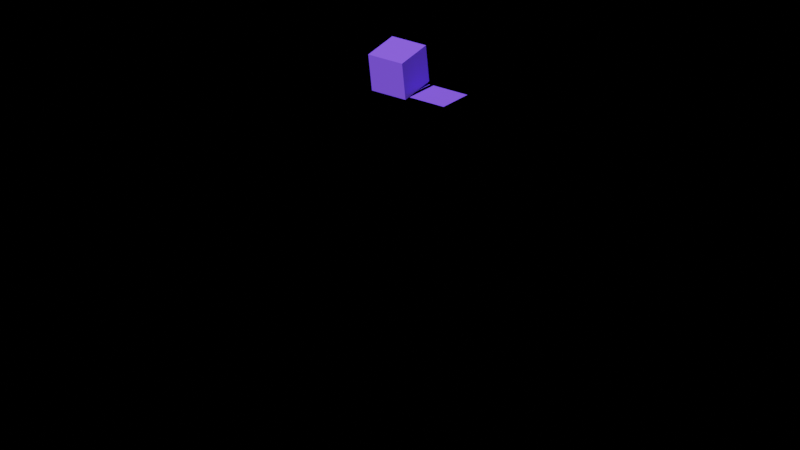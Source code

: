 # Source: GameCubeStartupLogo.blend  (saved by Blender 3.5.10; exported with 4.5.12 LTS)
import bpy
from mathutils import Matrix  # noqa: F401  (used for matrix-valued properties, if any)

bpy.ops.wm.read_factory_settings(use_empty=True)
scene = bpy.context.scene
scene.name = 'Scene'

# ---- collections
col_collection = bpy.data.collections.new('Collection'); scene.collection.children.link(col_collection)

# ---- materials (node trees are filled in below, after node groups)
mat_material_300 = bpy.data.materials.new('Material.300')
mat_material_300.use_transparent_shadow = False
mat_material_300.diffuse_color = (0.1679, 0.07468, 0.922, 1.0)
mat_material_300.roughness = 0.5
mat_font_color = bpy.data.materials.new('Font Color')
mat_font_color.use_transparent_shadow = False
mat_font_color.diffuse_color = (1.0, 1.0, 1.0, 1.0)
mat_font_color.roughness = 0.6695

# ---- material node trees

# ---- world
world_world = bpy.data.worlds.new('World'); scene.world = world_world
world_world.color = (0.0, 0.0, 0.0)
world_world.use_sun_shadow = False
world_world.sun_shadow_jitter_overblur = 0.0

# ---- cameras
cam_camera_001 = bpy.data.cameras.new('Camera.001')
cam_camera_001.lens = 160.7
cam_camera_001.shift_x = 0.05
cam_camera_001.shift_y = 0.19

# ---- lights
light_point = bpy.data.lights.new('Point', 'SUN')
light_point.transmission_factor = 0.0
light_point.energy = 5.0
light_point.shadow_soft_size = 1.0

# ---- meshes
me_cube_002 = bpy.data.meshes.new('Cube.002')
me_cube_002.from_pydata([(-1.0, -1.0, -1.0), (-1.0, -1.0, 1.0), (-1.0, 1.0, -1.0), (-1.0, 1.0, 1.0), (1.0, -1.0, -1.0), (1.0, -1.0, 1.0), (1.0, 1.0, -1.0), (1.0, 1.0, 1.0)], [], [(0, 1, 3, 2), (2, 3, 7, 6), (6, 7, 5, 4), (4, 5, 1, 0), (2, 6, 4, 0), (7, 3, 1, 5)])
_uv = me_cube_002.uv_layers.new(name='UVMap')
_uv.uv.foreach_set('vector', [0.375, 0.0, 0.625, 0.0, 0.625, 0.25, 0.375, 0.25, 0.375, 0.25, 0.625, 0.25, 0.625, 0.5, 0.375, 0.5, 0.375, 0.5, 0.625, 0.5, 0.625, 0.75, 0.375, 0.75, 0.375, 0.75, 0.625, 0.75, 0.625, 1.0, 0.375, 1.0, 0.125, 0.5, 0.375, 0.5, 0.375, 0.75, 0.125, 0.75, 0.625, 0.5, 0.875, 0.5, 0.875, 0.75, 0.625, 0.75])
me_cube_002.materials.append(mat_material_300)
me_cube_002.update()
me_plane = bpy.data.meshes.new('Plane')
me_plane.from_pydata([(-1.0, -1.0, 0.0), (1.0, -1.0, 0.0), (-1.0, 1.0, 0.0), (1.0, 1.0, 0.0)], [], [(0, 1, 3, 2)])
_uv = me_plane.uv_layers.new(name='UVMap')
_uv.uv.foreach_set('vector', [0.0, 0.0, 1.0, 0.0, 1.0, 1.0, 0.0, 1.0])
me_plane.materials.append(mat_material_300)
me_plane.update()
me_plane_001 = bpy.data.meshes.new('Plane.001')
me_plane_001.from_pydata([(-1.0, -1.0, 0.0), (1.0, -1.0, 0.0), (-1.0, 1.0, 0.0), (1.0, 1.0, 0.0)], [], [(0, 1, 3, 2)])
_uv = me_plane_001.uv_layers.new(name='UVMap')
_uv.uv.foreach_set('vector', [0.0, 0.0, 1.0, 0.0, 1.0, 1.0, 0.0, 1.0])
me_plane_001.materials.append(mat_material_300)
me_plane_001.update()
me_plane_002 = bpy.data.meshes.new('Plane.002')
me_plane_002.from_pydata([(-1.0, -1.0, 0.0), (1.0, -1.0, 0.0), (-1.0, 1.0, 0.0), (1.0, 1.0, 0.0)], [], [(0, 1, 3, 2)])
_uv = me_plane_002.uv_layers.new(name='UVMap')
_uv.uv.foreach_set('vector', [0.0, 0.0, 1.0, 0.0, 1.0, 1.0, 0.0, 1.0])
me_plane_002.materials.append(mat_material_300)
me_plane_002.update()
me_plane_003 = bpy.data.meshes.new('Plane.003')
me_plane_003.from_pydata([(-1.0, -1.0, 0.0), (1.0, -1.0, 0.0), (-1.0, 1.0, 0.0), (1.0, 1.0, 0.0)], [], [(0, 1, 3, 2)])
_uv = me_plane_003.uv_layers.new(name='UVMap')
_uv.uv.foreach_set('vector', [0.0, 0.0, 1.0, 0.0, 1.0, 1.0, 0.0, 1.0])
me_plane_003.materials.append(mat_material_300)
me_plane_003.update()
me_plane_004 = bpy.data.meshes.new('Plane.004')
me_plane_004.from_pydata([(-1.0, -1.0, 0.0), (1.0, -1.0, 0.0), (-1.0, 1.0, 0.0), (1.0, 1.0, 0.0)], [], [(0, 1, 3, 2)])
_uv = me_plane_004.uv_layers.new(name='UVMap')
_uv.uv.foreach_set('vector', [0.0, 0.0, 1.0, 0.0, 1.0, 1.0, 0.0, 1.0])
me_plane_004.materials.append(mat_material_300)
me_plane_004.update()
me_plane_005 = bpy.data.meshes.new('Plane.005')
me_plane_005.from_pydata([(-1.0, -1.0, 0.0), (1.0, -1.0, 0.0), (-1.0, 1.0, 0.0), (1.0, 1.0, 0.0)], [], [(0, 1, 3, 2)])
_uv = me_plane_005.uv_layers.new(name='UVMap')
_uv.uv.foreach_set('vector', [0.0, 0.0, 1.0, 0.0, 1.0, 1.0, 0.0, 1.0])
me_plane_005.materials.append(mat_material_300)
me_plane_005.update()
me_plane_006 = bpy.data.meshes.new('Plane.006')
me_plane_006.from_pydata([(-1.0, -1.0, 0.0), (1.0, -1.0, 0.0), (-1.0, 1.0, 0.0), (1.0, 1.0, 0.0)], [], [(0, 1, 3, 2)])
_uv = me_plane_006.uv_layers.new(name='UVMap')
_uv.uv.foreach_set('vector', [0.0, 0.0, 1.0, 0.0, 1.0, 1.0, 0.0, 1.0])
me_plane_006.materials.append(mat_material_300)
me_plane_006.update()
me_plane_007 = bpy.data.meshes.new('Plane.007')
me_plane_007.from_pydata([(-1.0, -1.0, 0.0), (1.0, -1.0, 0.0), (-1.0, 1.0, 0.0), (1.0, 1.0, 0.0)], [], [(0, 1, 3, 2)])
_uv = me_plane_007.uv_layers.new(name='UVMap')
_uv.uv.foreach_set('vector', [0.0, 0.0, 1.0, 0.0, 1.0, 1.0, 0.0, 1.0])
me_plane_007.materials.append(mat_material_300)
me_plane_007.update()
me_plane_008 = bpy.data.meshes.new('Plane.008')
me_plane_008.from_pydata([(-1.0, -1.0, 0.0), (1.0, -1.0, 0.0), (-1.0, 1.0, 0.0), (1.0, 1.0, 0.0)], [], [(0, 1, 3, 2)])
_uv = me_plane_008.uv_layers.new(name='UVMap')
_uv.uv.foreach_set('vector', [0.0, 0.0, 1.0, 0.0, 1.0, 1.0, 0.0, 1.0])
me_plane_008.materials.append(mat_material_300)
me_plane_008.update()
me_plane_009 = bpy.data.meshes.new('Plane.009')
me_plane_009.from_pydata([(-1.0, -1.0, 0.0), (1.0, -1.0, 0.0), (-1.0, 1.0, 0.0), (1.0, 1.0, 0.0)], [], [(0, 1, 3, 2)])
_uv = me_plane_009.uv_layers.new(name='UVMap')
_uv.uv.foreach_set('vector', [0.0, 0.0, 1.0, 0.0, 1.0, 1.0, 0.0, 1.0])
me_plane_009.materials.append(mat_material_300)
me_plane_009.update()
me_plane_010 = bpy.data.meshes.new('Plane.010')
me_plane_010.from_pydata([(-1.0, -1.0, 0.0), (1.0, -1.0, 0.0), (-1.0, 1.0, 0.0), (1.0, 1.0, 0.0)], [], [(0, 1, 3, 2)])
_uv = me_plane_010.uv_layers.new(name='UVMap')
_uv.uv.foreach_set('vector', [0.0, 0.0, 1.0, 0.0, 1.0, 1.0, 0.0, 1.0])
me_plane_010.materials.append(mat_material_300)
me_plane_010.update()
me_plane_011 = bpy.data.meshes.new('Plane.011')
me_plane_011.from_pydata([(-1.0, -1.0, 0.0), (1.0, -1.0, 0.0), (-1.0, 1.0, 0.0), (1.0, 1.0, 0.0)], [], [(0, 1, 3, 2)])
_uv = me_plane_011.uv_layers.new(name='UVMap')
_uv.uv.foreach_set('vector', [0.0, 0.0, 1.0, 0.0, 1.0, 1.0, 0.0, 1.0])
me_plane_011.materials.append(mat_material_300)
me_plane_011.update()
me_plane_012 = bpy.data.meshes.new('Plane.012')
me_plane_012.from_pydata([(-1.0, -1.0, 0.0), (1.0, -1.0, 0.0), (-1.0, 1.0, 0.0), (1.0, 1.0, 0.0)], [], [(0, 1, 3, 2)])
_uv = me_plane_012.uv_layers.new(name='UVMap')
_uv.uv.foreach_set('vector', [0.0, 0.0, 1.0, 0.0, 1.0, 1.0, 0.0, 1.0])
me_plane_012.materials.append(mat_material_300)
me_plane_012.update()
me_plane_013 = bpy.data.meshes.new('Plane.013')
me_plane_013.from_pydata([(-1.0, -1.0, 0.0), (1.0, -1.0, 0.0), (-1.0, 1.0, 0.0), (1.0, 1.0, 0.0)], [], [(0, 1, 3, 2)])
_uv = me_plane_013.uv_layers.new(name='UVMap')
_uv.uv.foreach_set('vector', [0.0, 0.0, 1.0, 0.0, 1.0, 1.0, 0.0, 1.0])
me_plane_013.materials.append(mat_material_300)
me_plane_013.update()
me_plane_014 = bpy.data.meshes.new('Plane.014')
me_plane_014.from_pydata([(-1.0, -1.0, 0.0), (1.0, -1.0, 0.0), (-1.0, 1.0, 0.0), (1.0, 1.0, 0.0)], [], [(0, 1, 3, 2)])
_uv = me_plane_014.uv_layers.new(name='UVMap')
_uv.uv.foreach_set('vector', [0.0, 0.0, 1.0, 0.0, 1.0, 1.0, 0.0, 1.0])
me_plane_014.materials.append(mat_material_300)
me_plane_014.update()

# ---- curves / text
txt_cs_375 = bpy.data.curves.new('CS 375 ', 'FONT')
txt_cs_375.dimensions = '2D'
txt_cs_375.body = 'CS 375\nProductions\n'
txt_cs_375.materials.append(mat_font_color)
txt_cs_375.bevel_mode = 'OBJECT'
txt_cs_375.bevel_profile.use_clip = True
txt_cs_375.extrude = 0.04
txt_cs_375.resolution_u = 20
txt_cs_375.use_fill_caps = True
txt_cs_375.align_x = 'CENTER'

# ---- objects
ob_cube = bpy.data.objects.new('Cube', me_cube_002)
ob_plane = bpy.data.objects.new('Plane', me_plane)
ob_plane_001 = bpy.data.objects.new('Plane.001', me_plane_001)
ob_plane_002 = bpy.data.objects.new('Plane.002', me_plane_002)
ob_plane_003 = bpy.data.objects.new('Plane.003', me_plane_003)
ob_plane_004 = bpy.data.objects.new('Plane.004', me_plane_004)
ob_plane_005 = bpy.data.objects.new('Plane.005', me_plane_005)
ob_plane_006 = bpy.data.objects.new('Plane.006', me_plane_006)
ob_plane_007 = bpy.data.objects.new('Plane.007', me_plane_007)
ob_plane_008 = bpy.data.objects.new('Plane.008', me_plane_008)
ob_plane_009 = bpy.data.objects.new('Plane.009', me_plane_009)
ob_plane_010 = bpy.data.objects.new('Plane.010', me_plane_010)
ob_plane_011 = bpy.data.objects.new('Plane.011', me_plane_011)
ob_plane_012 = bpy.data.objects.new('Plane.012', me_plane_012)
ob_plane_013 = bpy.data.objects.new('Plane.013', me_plane_013)
ob_plane_014 = bpy.data.objects.new('Plane.014', me_plane_014)
ob_camera = bpy.data.objects.new('Camera', cam_camera_001)
ob_point = bpy.data.objects.new('Point', light_point)
ob_text = bpy.data.objects.new('Text', txt_cs_375)

# ---- transforms, parenting, visibility, modifiers, constraints
ob_cube.location = (-0.2532, 2.2, 5.0)
ob_cube.rotation_euler = (-1.571, -0.1809, 0.0)
ob_plane.location = (0.0, 0.0, 4.0)
ob_plane_001.location = (0.0, 2.2, 4.0)
ob_plane_002.location = (-2.2, 2.2, 4.0)
ob_plane_002.hide_viewport = True
ob_plane_002.hide_render = True
ob_plane_003.location = (-4.4, 2.2, 4.0)
ob_plane_003.hide_viewport = True
ob_plane_003.hide_render = True
ob_plane_004.location = (-5.6, 2.2, 2.8)
ob_plane_004.rotation_euler = (-0.0, -1.571, 0.0)
ob_plane_004.hide_viewport = True
ob_plane_004.hide_render = True
ob_plane_005.location = (-5.6, 2.2, 0.6)
ob_plane_005.rotation_euler = (-0.0, -1.571, 0.0)
ob_plane_005.hide_viewport = True
ob_plane_005.hide_render = True
ob_plane_006.location = (-5.6, 2.2, -1.6)
ob_plane_006.rotation_euler = (-0.0, -1.571, 0.0)
ob_plane_006.hide_viewport = True
ob_plane_006.hide_render = True
ob_plane_007.location = (-5.6, 0.0, -1.6)
ob_plane_007.rotation_euler = (-0.0, -1.571, 0.0)
ob_plane_007.hide_viewport = True
ob_plane_007.hide_render = True
ob_plane_008.location = (-5.6, -2.2, -1.6)
ob_plane_008.rotation_euler = (-0.0, -1.571, 0.0)
ob_plane_008.hide_viewport = True
ob_plane_008.hide_render = True
ob_plane_009.location = (-4.4, -3.3, -1.6)
ob_plane_009.rotation_euler = (1.571, -0.0, 0.0)
ob_plane_009.hide_viewport = True
ob_plane_009.hide_render = True
ob_plane_010.location = (-2.2, -3.3, -1.6)
ob_plane_010.rotation_euler = (1.571, -0.0, 0.0)
ob_plane_010.hide_viewport = True
ob_plane_010.hide_render = True
ob_plane_011.location = (0.0, -3.3, -1.6)
ob_plane_011.rotation_euler = (1.571, -0.0, 0.0)
ob_plane_011.hide_viewport = True
ob_plane_011.hide_render = True
ob_plane_012.location = (0.0, -3.3, 0.6)
ob_plane_012.rotation_euler = (1.571, -0.0, 0.0)
ob_plane_012.hide_viewport = True
ob_plane_012.hide_render = True
ob_plane_013.location = (0.0, -3.3, 2.8)
ob_plane_013.rotation_euler = (1.571, -0.0, 0.0)
ob_plane_013.hide_viewport = True
ob_plane_013.hide_render = True
ob_plane_014.location = (-2.2, -3.3, 2.8)
ob_plane_014.rotation_euler = (1.571, -0.0, 0.0)
ob_plane_014.hide_viewport = True
ob_plane_014.hide_render = True
ob_camera.location = (-132.7, -91.31, 67.18)
ob_camera.rotation_euler = (1.118, -0.01546, -0.9385)
ob_camera.scale = (15.72, 15.72, 15.72)
ob_point.location = (-15.74, -4.62, 14.81)
ob_point.rotation_euler = (-0.2854, -0.7084, 0.6684)
ob_text.location = (-11.63, -7.209, -2.053)
ob_text.rotation_euler = (14.01, -0.003425, 5.446)
ob_text.scale = (2.411, 2.411, 2.411)
ob_text.hide_viewport = True
ob_text.hide_render = True

# ---- collection membership
col_collection.objects.link(ob_cube)
col_collection.objects.link(ob_plane)
col_collection.objects.link(ob_plane_001)
col_collection.objects.link(ob_plane_002)
col_collection.objects.link(ob_plane_003)
col_collection.objects.link(ob_plane_004)
col_collection.objects.link(ob_plane_005)
col_collection.objects.link(ob_plane_006)
col_collection.objects.link(ob_plane_007)
col_collection.objects.link(ob_plane_008)
col_collection.objects.link(ob_plane_009)
col_collection.objects.link(ob_plane_010)
col_collection.objects.link(ob_plane_011)
col_collection.objects.link(ob_plane_012)
col_collection.objects.link(ob_plane_013)
col_collection.objects.link(ob_plane_014)
col_collection.objects.link(ob_camera)
col_collection.objects.link(ob_point)
col_collection.objects.link(ob_text)

# ---- scene / render settings (as saved in the file)
scene.camera = ob_camera
scene.frame_start = 0; scene.frame_end = 250; scene.frame_set(32)
scene.render.engine = 'BLENDER_EEVEE_NEXT'
scene.render.image_settings.file_format = 'FFMPEG'
scene.render.image_settings.color_mode = 'RGB'
scene.render.fps = 43
scene.cycles.sampling_pattern = 'TABULATED_SOBOL'
scene.view_settings.view_transform = 'Filmic'
bpy.context.view_layer.update()
